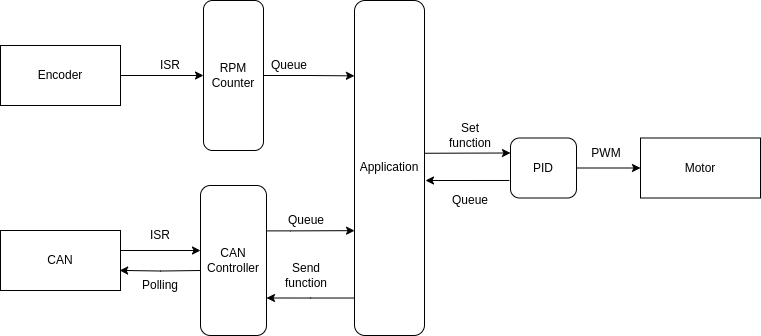

The diagram above was exported from draw.io. Its source (the exported page's mxGraphModel, read from the mxfile embedded in the PNG):
<mxGraphModel dx="679" dy="361" grid="1" gridSize="10" guides="1" tooltips="1" connect="1" arrows="1" fold="1" page="1" pageScale="1" pageWidth="827" pageHeight="1169" math="0" shadow="0">
  <root>
    <mxCell id="0" />
    <mxCell id="1" parent="0" />
    <mxCell id="iUhbVpeJP-eafIqMCbSS-2" value="Motor" style="rounded=0;whiteSpace=wrap;html=1;" parent="1" vertex="1">
      <mxGeometry x="700" y="237.5" width="120" height="60" as="geometry" />
    </mxCell>
    <mxCell id="iUhbVpeJP-eafIqMCbSS-3" value="CAN Controller" style="rounded=1;whiteSpace=wrap;html=1;" parent="1" vertex="1">
      <mxGeometry x="260" y="285" width="66" height="150" as="geometry" />
    </mxCell>
    <mxCell id="iUhbVpeJP-eafIqMCbSS-4" value="RPM Counter" style="rounded=1;whiteSpace=wrap;html=1;" parent="1" vertex="1">
      <mxGeometry x="263" y="100" width="60" height="150" as="geometry" />
    </mxCell>
    <mxCell id="iUhbVpeJP-eafIqMCbSS-19" style="edgeStyle=orthogonalEdgeStyle;rounded=0;orthogonalLoop=1;jettySize=auto;html=1;entryX=0;entryY=0.5;entryDx=0;entryDy=0;" parent="1" source="iUhbVpeJP-eafIqMCbSS-5" target="iUhbVpeJP-eafIqMCbSS-4" edge="1">
      <mxGeometry relative="1" as="geometry" />
    </mxCell>
    <mxCell id="iUhbVpeJP-eafIqMCbSS-5" value="Encoder" style="rounded=0;whiteSpace=wrap;html=1;" parent="1" vertex="1">
      <mxGeometry x="60" y="145" width="120" height="60" as="geometry" />
    </mxCell>
    <mxCell id="iUhbVpeJP-eafIqMCbSS-12" style="edgeStyle=orthogonalEdgeStyle;rounded=0;orthogonalLoop=1;jettySize=auto;html=1;entryX=0;entryY=0.5;entryDx=0;entryDy=0;" parent="1" source="iUhbVpeJP-eafIqMCbSS-6" target="iUhbVpeJP-eafIqMCbSS-2" edge="1">
      <mxGeometry relative="1" as="geometry" />
    </mxCell>
    <mxCell id="iUhbVpeJP-eafIqMCbSS-6" value="PID" style="rounded=1;whiteSpace=wrap;html=1;" parent="1" vertex="1">
      <mxGeometry x="570" y="237.5" width="66" height="60" as="geometry" />
    </mxCell>
    <mxCell id="iUhbVpeJP-eafIqMCbSS-8" value="" style="endArrow=classic;html=1;rounded=0;entryX=0;entryY=0.25;entryDx=0;entryDy=0;exitX=0.998;exitY=0.456;exitDx=0;exitDy=0;exitPerimeter=0;" parent="1" source="iUhbVpeJP-eafIqMCbSS-7" target="iUhbVpeJP-eafIqMCbSS-6" edge="1">
      <mxGeometry width="50" height="50" relative="1" as="geometry">
        <mxPoint x="330" y="300" as="sourcePoint" />
        <mxPoint x="380" y="250" as="targetPoint" />
      </mxGeometry>
    </mxCell>
    <mxCell id="iUhbVpeJP-eafIqMCbSS-9" value="Set function" style="text;html=1;align=center;verticalAlign=middle;whiteSpace=wrap;rounded=0;" parent="1" vertex="1">
      <mxGeometry x="500" y="220" width="60" height="30" as="geometry" />
    </mxCell>
    <mxCell id="iUhbVpeJP-eafIqMCbSS-10" value="" style="endArrow=classic;html=1;rounded=0;exitX=0.008;exitY=0.708;exitDx=0;exitDy=0;entryX=1.023;entryY=0.545;entryDx=0;entryDy=0;entryPerimeter=0;exitPerimeter=0;" parent="1" source="iUhbVpeJP-eafIqMCbSS-7" edge="1">
      <mxGeometry width="50" height="50" relative="1" as="geometry">
        <mxPoint x="528.39" y="280" as="sourcePoint" />
        <mxPoint x="448.5" y="280.07500000000005" as="targetPoint" />
      </mxGeometry>
    </mxCell>
    <mxCell id="iUhbVpeJP-eafIqMCbSS-11" value="Queue" style="text;html=1;align=center;verticalAlign=middle;whiteSpace=wrap;rounded=0;" parent="1" vertex="1">
      <mxGeometry x="500" y="285" width="60" height="30" as="geometry" />
    </mxCell>
    <mxCell id="iUhbVpeJP-eafIqMCbSS-13" value="PWM" style="text;html=1;align=center;verticalAlign=middle;whiteSpace=wrap;rounded=0;" parent="1" vertex="1">
      <mxGeometry x="636" y="237.5" width="60" height="30" as="geometry" />
    </mxCell>
    <mxCell id="iUhbVpeJP-eafIqMCbSS-21" style="edgeStyle=orthogonalEdgeStyle;rounded=0;orthogonalLoop=1;jettySize=auto;html=1;entryX=0;entryY=0.5;entryDx=0;entryDy=0;" parent="1" edge="1">
      <mxGeometry relative="1" as="geometry">
        <mxPoint x="180" y="350" as="sourcePoint" />
        <mxPoint x="260" y="350" as="targetPoint" />
      </mxGeometry>
    </mxCell>
    <mxCell id="iUhbVpeJP-eafIqMCbSS-16" value="CAN" style="rounded=0;whiteSpace=wrap;html=1;" parent="1" vertex="1">
      <mxGeometry x="60" y="330" width="120" height="60" as="geometry" />
    </mxCell>
    <mxCell id="iUhbVpeJP-eafIqMCbSS-17" style="edgeStyle=orthogonalEdgeStyle;rounded=0;orthogonalLoop=1;jettySize=auto;html=1;entryX=-0.001;entryY=0.225;entryDx=0;entryDy=0;entryPerimeter=0;" parent="1" source="iUhbVpeJP-eafIqMCbSS-4" target="iUhbVpeJP-eafIqMCbSS-7" edge="1">
      <mxGeometry relative="1" as="geometry" />
    </mxCell>
    <mxCell id="iUhbVpeJP-eafIqMCbSS-18" value="Queue" style="text;html=1;align=center;verticalAlign=middle;whiteSpace=wrap;rounded=0;" parent="1" vertex="1">
      <mxGeometry x="318.5" y="150" width="60" height="30" as="geometry" />
    </mxCell>
    <mxCell id="iUhbVpeJP-eafIqMCbSS-20" value="ISR" style="text;html=1;align=center;verticalAlign=middle;whiteSpace=wrap;rounded=0;" parent="1" vertex="1">
      <mxGeometry x="200" y="150" width="60" height="30" as="geometry" />
    </mxCell>
    <mxCell id="iUhbVpeJP-eafIqMCbSS-25" style="edgeStyle=orthogonalEdgeStyle;rounded=0;orthogonalLoop=1;jettySize=auto;html=1;entryX=0.993;entryY=0.665;entryDx=0;entryDy=0;entryPerimeter=0;" parent="1" target="iUhbVpeJP-eafIqMCbSS-16" edge="1">
      <mxGeometry relative="1" as="geometry">
        <mxPoint x="260" y="370" as="sourcePoint" />
        <mxPoint x="192.15999999999997" y="370" as="targetPoint" />
      </mxGeometry>
    </mxCell>
    <mxCell id="iUhbVpeJP-eafIqMCbSS-27" style="edgeStyle=orthogonalEdgeStyle;rounded=0;orthogonalLoop=1;jettySize=auto;html=1;entryX=0.001;entryY=0.687;entryDx=0;entryDy=0;entryPerimeter=0;" parent="1" target="iUhbVpeJP-eafIqMCbSS-7" edge="1">
      <mxGeometry relative="1" as="geometry">
        <mxPoint x="326" y="330.39" as="sourcePoint" />
        <mxPoint x="378.56999999999994" y="330.015" as="targetPoint" />
        <Array as="points">
          <mxPoint x="350" y="330" />
        </Array>
      </mxGeometry>
    </mxCell>
    <mxCell id="iUhbVpeJP-eafIqMCbSS-28" value="Queue" style="text;html=1;align=center;verticalAlign=middle;whiteSpace=wrap;rounded=0;" parent="1" vertex="1">
      <mxGeometry x="340" y="310" width="51.5" height="20" as="geometry" />
    </mxCell>
    <mxCell id="iUhbVpeJP-eafIqMCbSS-30" value="ISR" style="text;html=1;align=center;verticalAlign=middle;whiteSpace=wrap;rounded=0;" parent="1" vertex="1">
      <mxGeometry x="190" y="320" width="60" height="30" as="geometry" />
    </mxCell>
    <mxCell id="iUhbVpeJP-eafIqMCbSS-31" value="Polling" style="text;html=1;align=center;verticalAlign=middle;whiteSpace=wrap;rounded=0;" parent="1" vertex="1">
      <mxGeometry x="190" y="370" width="60" height="30" as="geometry" />
    </mxCell>
    <mxCell id="iUhbVpeJP-eafIqMCbSS-32" value="" style="endArrow=classic;html=1;rounded=0;exitX=0.008;exitY=0.708;exitDx=0;exitDy=0;exitPerimeter=0;" parent="1" edge="1">
      <mxGeometry width="50" height="50" relative="1" as="geometry">
        <mxPoint x="568.918" y="279.97999999999996" as="sourcePoint" />
        <mxPoint x="485" y="280" as="targetPoint" />
      </mxGeometry>
    </mxCell>
    <mxCell id="iUhbVpeJP-eafIqMCbSS-35" style="edgeStyle=orthogonalEdgeStyle;rounded=0;orthogonalLoop=1;jettySize=auto;html=1;entryX=1;entryY=0.75;entryDx=0;entryDy=0;" parent="1" source="iUhbVpeJP-eafIqMCbSS-7" target="iUhbVpeJP-eafIqMCbSS-3" edge="1">
      <mxGeometry relative="1" as="geometry">
        <Array as="points">
          <mxPoint x="370" y="398" />
        </Array>
      </mxGeometry>
    </mxCell>
    <mxCell id="iUhbVpeJP-eafIqMCbSS-7" value="Application" style="rounded=1;whiteSpace=wrap;html=1;" parent="1" vertex="1">
      <mxGeometry x="414" y="100" width="70" height="335" as="geometry" />
    </mxCell>
    <mxCell id="iUhbVpeJP-eafIqMCbSS-36" value="Send function" style="text;html=1;align=center;verticalAlign=middle;whiteSpace=wrap;rounded=0;" parent="1" vertex="1">
      <mxGeometry x="335.75" y="360" width="60" height="30" as="geometry" />
    </mxCell>
  </root>
</mxGraphModel>